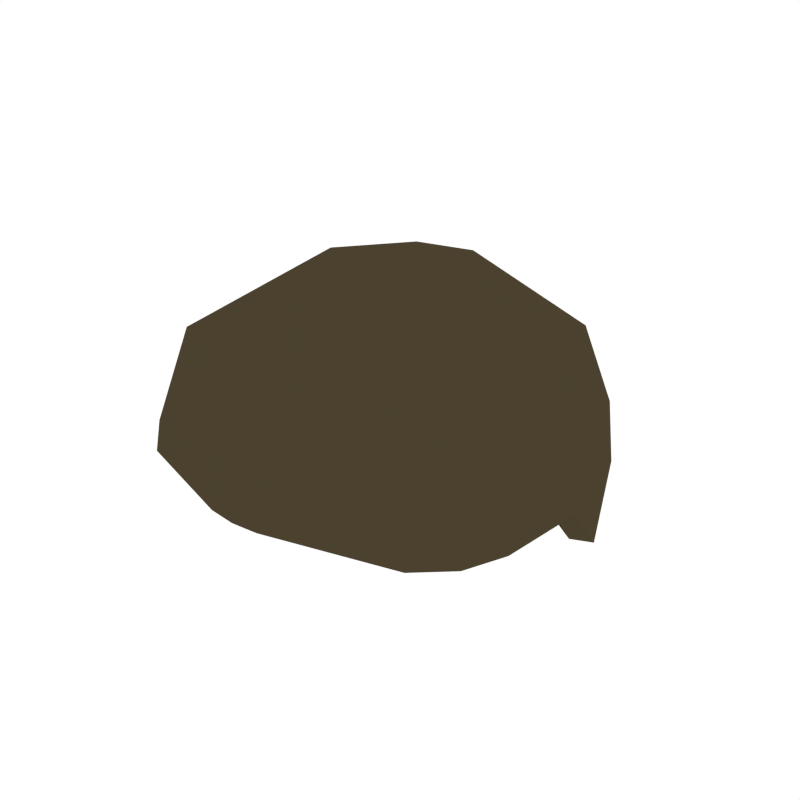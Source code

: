 # Source: Male_Hairstyle_4.blend  (saved by Blender 2.79.0; exported with 4.5.12 LTS)
import bpy
from mathutils import Matrix  # noqa: F401  (used for matrix-valued properties, if any)

bpy.ops.wm.read_factory_settings(use_empty=True)
scene = bpy.context.scene
scene.name = 'Scene'

# ---- collections
col_collection_1 = bpy.data.collections.new('Collection 1'); scene.collection.children.link(col_collection_1)

# ---- materials (node trees are filled in below, after node groups)
mat_hair = bpy.data.materials.new('Hair')
mat_hair.alpha_threshold = 0.0
mat_hair.diffuse_color = (0.06998, 0.05288, 0.02781, 1.0)
mat_hair.roughness = 0.5

# ---- material node trees

# ---- world
world_world = bpy.data.worlds.new('World'); scene.world = world_world
world_world.color = (1.0, 1.0, 1.0)
world_world.use_sun_shadow = False
world_world.sun_shadow_jitter_overblur = 0.0
world_world.cycles.sampling_method = 'NONE'
world_world.cycles.sample_map_resolution = 256

# ---- meshes
me_human_cylindermesh_004 = bpy.data.meshes.new('Human_CylinderMesh.004')
me_human_cylindermesh_004.from_pydata([(0.2137, 0.1491, -0.2032), (0.1996, 0.2027, -0.1061), (0.2363, -0.1826, -0.05508), (0.2407, 0.0434, -0.09482), (0.1991, 0.183, -0.008394), (0.2296, -0.1678, -0.007193), (0.2523, 0.04047, -0.001492), (0.174, 0.149, 0.102), (0.1916, -0.1763, 0.1068), (0.02922, -0.2236, 0.1148), (0.219, 0.02875, 0.1107), (0.1297, 0.01692, 0.1702), (0.2476, -0.03658, 0.0003152), (0.2305, -0.08305, -0.09194), (0.1934, -0.2304, -0.0003967), (0.02984, -0.2831, 0.009758), (0.201, -0.2339, -0.0451), (0.03646, -0.2884, -0.03823), (-0.2137, 0.1491, -0.2032), (-0.1996, 0.2027, -0.1061), (-0.2363, -0.1826, -0.05508), (-0.2407, 0.0434, -0.09482), (-0.1991, 0.183, -0.008394), (-0.2296, -0.1678, -0.007193), (-0.2523, 0.04047, -0.001492), (-0.174, 0.149, 0.102), (-0.1916, -0.1763, 0.1068), (-0.02922, -0.2236, 0.1148), (-0.219, 0.02875, 0.1107), (-0.1297, 0.01692, 0.1702), (0.0, 0.2817, -0.198), (0.0, 0.2912, -0.1143), (0.0, 0.2706, -0.01334), (0.0, -0.2261, 0.1147), (0.0, 0.2233, 0.09416), (0.0, 0.1483, 0.1603), (0.0, 0.03123, 0.2032), (0.0, -0.1537, 0.1781), (-0.2476, -0.03658, 0.0003152), (-0.2305, -0.08305, -0.09194), (-0.1934, -0.2304, -0.0003967), (-0.02984, -0.2831, 0.009758), (0.0, -0.2857, 0.009538), (-0.201, -0.2339, -0.0451), (-0.03646, -0.2884, -0.03823), (0.0, -0.2912, -0.03907), (0.1866, 0.1292, -0.1985), (0.175, 0.1793, -0.1049), (0.2038, -0.1732, -0.058), (0.207, 0.03894, -0.09255), (0.1743, 0.1609, -0.01555), (0.1973, -0.1589, -0.01255), (0.2187, 0.03618, -0.004901), (0.1543, 0.1301, 0.08168), (0.1705, -0.1604, 0.08548), (0.02391, -0.1975, 0.09375), (0.1917, 0.02518, 0.09063), (0.1166, 0.01444, 0.1389), (0.2139, -0.03347, -0.002706), (0.1967, -0.08092, -0.08887), (0.1733, -0.2046, -0.009869), (0.02391, -0.2512, -0.0004902), (0.1791, -0.2088, -0.05174), (0.02968, -0.2554, -0.04236), (-0.1866, 0.1292, -0.1985), (-0.175, 0.1793, -0.1049), (-0.2038, -0.1732, -0.058), (-0.207, 0.03894, -0.09255), (-0.1743, 0.1609, -0.01555), (-0.1973, -0.1589, -0.01255), (-0.2187, 0.03618, -0.004901), (-0.1543, 0.1301, 0.08168), (-0.1705, -0.1604, 0.08548), (-0.02391, -0.1975, 0.09375), (-0.1917, 0.02518, 0.09063), (-0.1166, 0.01444, 0.1389), (0.0, 0.2492, -0.188), (0.0, 0.2572, -0.1126), (0.0, 0.2381, -0.02318), (0.0, -0.1995, 0.09352), (0.0, 0.195, 0.07524), (0.0, 0.1313, 0.1309), (0.0, 0.02749, 0.1694), (0.0, -0.1405, 0.1468), (-0.2139, -0.03347, -0.002706), (-0.1967, -0.08092, -0.08887), (-0.1733, -0.2046, -0.009869), (-0.02391, -0.2512, -0.0004902), (0.0, -0.2532, -0.0007203), (-0.1791, -0.2088, -0.05174), (-0.02968, -0.2554, -0.04236), (0.0, -0.2574, -0.04259)], [], [(0, 1, 3), (0, 30, 31, 1), (2, 13, 12, 5), (3, 1, 4, 6), (1, 31, 32, 4), (6, 4, 7, 10), (5, 12, 10, 8), (4, 32, 34, 7), (10, 7, 11), (35, 7, 34), (36, 37, 8, 11), (8, 37, 9), (11, 8, 10), (11, 7, 35, 36), (9, 37, 33), (12, 13, 3, 6), (10, 12, 6), (8, 9, 15, 14), (9, 33, 42, 15), (8, 14, 5), (14, 15, 17, 16), (15, 42, 45, 17), (5, 14, 16, 2), (18, 21, 19), (18, 19, 31, 30), (20, 23, 38, 39), (21, 24, 22, 19), (19, 22, 32, 31), (24, 28, 25, 22), (23, 26, 28, 38), (22, 25, 34, 32), (28, 29, 25), (35, 34, 25), (36, 29, 26, 37), (26, 27, 37), (29, 28, 26), (29, 36, 35, 25), (27, 33, 37), (38, 24, 21, 39), (28, 24, 38), (26, 40, 41, 27), (27, 41, 42, 33), (26, 23, 40), (40, 43, 44, 41), (41, 44, 45, 42), (23, 20, 43, 40), (46, 49, 47), (46, 47, 77, 76), (48, 51, 58, 59), (49, 52, 50, 47), (47, 50, 78, 77), (52, 56, 53, 50), (51, 54, 56, 58), (50, 53, 80, 78), (56, 57, 53), (81, 80, 53), (82, 57, 54, 83), (54, 55, 83), (57, 56, 54), (57, 82, 81, 53), (55, 79, 83), (58, 52, 49, 59), (56, 52, 58), (54, 60, 61, 55), (55, 61, 88, 79), (54, 51, 60), (60, 62, 63, 61), (61, 63, 91, 88), (51, 48, 62, 60), (64, 65, 67), (64, 76, 77, 65), (66, 85, 84, 69), (67, 65, 68, 70), (65, 77, 78, 68), (70, 68, 71, 74), (69, 84, 74, 72), (68, 78, 80, 71), (74, 71, 75), (81, 71, 80), (82, 83, 72, 75), (72, 83, 73), (75, 72, 74), (75, 71, 81, 82), (73, 83, 79), (84, 85, 67, 70), (74, 84, 70), (72, 73, 87, 86), (73, 79, 88, 87), (72, 86, 69), (86, 87, 90, 89), (87, 88, 91, 90), (69, 86, 89, 66), (13, 2, 48, 59), (0, 3, 49, 46), (3, 13, 59, 49), (30, 0, 46, 76), (17, 45, 91, 63), (16, 17, 63, 62), (2, 16, 62, 48), (20, 39, 85, 66), (21, 18, 64, 67), (39, 21, 67, 85), (18, 30, 76, 64), (45, 44, 90, 91), (44, 43, 89, 90), (43, 20, 66, 89)])
_uv = me_human_cylindermesh_004.uv_layers.new(name='UVMap')
_uv.uv.foreach_set('vector', [0.4965, 0.866, 0.4965, 0.866, 0.4965, 0.8903, 0.4965, 0.8903, 0.4965, 0.866, 0.4965, 0.866, 0.4965, 0.8903, 0.4965, 0.8903, 0.4965, 0.8802, 0.4965, 0.8745, 0.4965, 0.8903, 0.4965, 0.8903, 0.4965, 0.866, 0.4965, 0.866, 0.4965, 0.8903, 0.4965, 0.8903, 0.4965, 0.866, 0.4965, 0.866, 0.4965, 0.8903, 0.4965, 0.8903, 0.4965, 0.866, 0.4965, 0.866, 0.4965, 0.8903, 0.4965, 0.8903, 0.4965, 0.8745, 0.4965, 0.866, 0.4965, 0.8903, 0.4965, 0.8903, 0.4965, 0.866, 0.4965, 0.866, 0.4965, 0.8903, 0.4965, 0.8903, 0.4965, 0.866, 0.4965, 0.8883, 0.4965, 0.8701, 0.4965, 0.866, 0.4965, 0.866, 0.4965, 0.8766, 0.4965, 0.887, 0.4722, 0.866, 0.4965, 0.8883, 0.4722, 0.866, 0.4965, 0.887, 0.4965, 0.866, 0.4965, 0.8883, 0.4722, 0.866, 0.4965, 0.8903, 0.4965, 0.8883, 0.4965, 0.866, 0.4965, 0.8701, 0.4965, 0.8766, 0.4965, 0.866, 0.4965, 0.887, 0.4965, 0.8903, 0.4965, 0.8745, 0.4965, 0.8802, 0.4965, 0.866, 0.4965, 0.866, 0.4965, 0.866, 0.4965, 0.8745, 0.4965, 0.866, 0.4722, 0.866, 0.4965, 0.866, 0.4965, 0.866, 0.4722, 0.866, 0.4965, 0.866, 0.4965, 0.8903, 0.4965, 0.8903, 0.4965, 0.866, 0.4722, 0.866, 0.4722, 0.866, 0.4965, 0.8903, 0.4722, 0.866, 0.4965, 0.866, 0.4965, 0.866, 0.4722, 0.866, 0.4965, 0.866, 0.4965, 0.8903, 0.4965, 0.8903, 0.4965, 0.866, 0.4965, 0.8903, 0.4722, 0.866, 0.4722, 0.866, 0.4965, 0.8903, 0.4965, 0.866, 0.4965, 0.8903, 0.4965, 0.866, 0.4965, 0.8903, 0.4965, 0.8903, 0.4965, 0.866, 0.4965, 0.866, 0.4965, 0.8903, 0.4965, 0.8903, 0.4965, 0.8745, 0.4965, 0.8802, 0.4965, 0.8903, 0.4965, 0.8903, 0.4965, 0.866, 0.4965, 0.866, 0.4965, 0.8903, 0.4965, 0.8903, 0.4965, 0.866, 0.4965, 0.866, 0.4965, 0.8903, 0.4965, 0.8903, 0.4965, 0.866, 0.4965, 0.866, 0.4965, 0.8903, 0.4965, 0.8903, 0.4965, 0.866, 0.4965, 0.8745, 0.4965, 0.8903, 0.4965, 0.8903, 0.4965, 0.866, 0.4965, 0.866, 0.4965, 0.8903, 0.4965, 0.8883, 0.4965, 0.866, 0.4965, 0.8701, 0.4965, 0.866, 0.4965, 0.866, 0.4965, 0.8766, 0.4965, 0.8883, 0.4722, 0.866, 0.4965, 0.887, 0.4722, 0.866, 0.4965, 0.866, 0.4965, 0.887, 0.4965, 0.8883, 0.4965, 0.8903, 0.4722, 0.866, 0.4965, 0.8883, 0.4965, 0.8766, 0.4965, 0.8701, 0.4965, 0.866, 0.4965, 0.866, 0.4965, 0.8903, 0.4965, 0.887, 0.4965, 0.8745, 0.4965, 0.866, 0.4965, 0.866, 0.4965, 0.8802, 0.4965, 0.866, 0.4965, 0.866, 0.4965, 0.8745, 0.4722, 0.866, 0.4722, 0.866, 0.4965, 0.866, 0.4965, 0.866, 0.4965, 0.866, 0.4965, 0.866, 0.4965, 0.8903, 0.4965, 0.8903, 0.4722, 0.866, 0.4965, 0.8903, 0.4722, 0.866, 0.4722, 0.866, 0.4722, 0.866, 0.4965, 0.866, 0.4965, 0.866, 0.4965, 0.866, 0.4965, 0.866, 0.4965, 0.8903, 0.4965, 0.8903, 0.4965, 0.8903, 0.4965, 0.8903, 0.4722, 0.866, 0.4722, 0.866, 0.4965, 0.866, 0.4965, 0.8903, 0.4965, 0.866, 0.4965, 0.8903, 0.4965, 0.8903, 0.4965, 0.866, 0.4965, 0.866, 0.4965, 0.8903, 0.4965, 0.8903, 0.4965, 0.8745, 0.4965, 0.8802, 0.4965, 0.8903, 0.4965, 0.8903, 0.4965, 0.866, 0.4965, 0.866, 0.4965, 0.8903, 0.4965, 0.8903, 0.4965, 0.866, 0.4965, 0.866, 0.4965, 0.8903, 0.4965, 0.8903, 0.4965, 0.866, 0.4965, 0.866, 0.4965, 0.8903, 0.4965, 0.8903, 0.4965, 0.866, 0.4965, 0.8745, 0.4965, 0.8903, 0.4965, 0.8903, 0.4965, 0.866, 0.4965, 0.866, 0.4965, 0.8903, 0.4965, 0.8883, 0.4965, 0.866, 0.4965, 0.8701, 0.4965, 0.866, 0.4965, 0.866, 0.4965, 0.8766, 0.4965, 0.8883, 0.4722, 0.866, 0.4965, 0.887, 0.4722, 0.866, 0.4965, 0.866, 0.4965, 0.887, 0.4965, 0.8883, 0.4965, 0.8903, 0.4722, 0.866, 0.4965, 0.8883, 0.4965, 0.8766, 0.4965, 0.8701, 0.4965, 0.866, 0.4965, 0.866, 0.4965, 0.8903, 0.4965, 0.887, 0.4965, 0.8745, 0.4965, 0.866, 0.4965, 0.866, 0.4965, 0.8802, 0.4965, 0.866, 0.4965, 0.866, 0.4965, 0.8745, 0.4722, 0.866, 0.4722, 0.866, 0.4965, 0.866, 0.4965, 0.866, 0.4965, 0.866, 0.4965, 0.866, 0.4965, 0.8903, 0.4965, 0.8903, 0.4722, 0.866, 0.4965, 0.8903, 0.4722, 0.866, 0.4722, 0.866, 0.4722, 0.866, 0.4965, 0.866, 0.4965, 0.866, 0.4965, 0.866, 0.4965, 0.866, 0.4965, 0.8903, 0.4965, 0.8903, 0.4965, 0.8903, 0.4965, 0.8903, 0.4722, 0.866, 0.4722, 0.866, 0.4965, 0.866, 0.4965, 0.866, 0.4965, 0.8903, 0.4965, 0.8903, 0.4965, 0.866, 0.4965, 0.866, 0.4965, 0.8903, 0.4965, 0.8903, 0.4965, 0.8802, 0.4965, 0.8745, 0.4965, 0.8903, 0.4965, 0.8903, 0.4965, 0.866, 0.4965, 0.866, 0.4965, 0.8903, 0.4965, 0.8903, 0.4965, 0.866, 0.4965, 0.866, 0.4965, 0.8903, 0.4965, 0.8903, 0.4965, 0.866, 0.4965, 0.866, 0.4965, 0.8903, 0.4965, 0.8903, 0.4965, 0.8745, 0.4965, 0.866, 0.4965, 0.8903, 0.4965, 0.8903, 0.4965, 0.866, 0.4965, 0.866, 0.4965, 0.8903, 0.4965, 0.8903, 0.4965, 0.866, 0.4965, 0.8883, 0.4965, 0.8701, 0.4965, 0.866, 0.4965, 0.866, 0.4965, 0.8766, 0.4965, 0.887, 0.4722, 0.866, 0.4965, 0.8883, 0.4722, 0.866, 0.4965, 0.887, 0.4965, 0.866, 0.4965, 0.8883, 0.4722, 0.866, 0.4965, 0.8903, 0.4965, 0.8883, 0.4965, 0.866, 0.4965, 0.8701, 0.4965, 0.8766, 0.4965, 0.866, 0.4965, 0.887, 0.4965, 0.8903, 0.4965, 0.8745, 0.4965, 0.8802, 0.4965, 0.866, 0.4965, 0.866, 0.4965, 0.866, 0.4965, 0.8745, 0.4965, 0.866, 0.4722, 0.866, 0.4965, 0.866, 0.4965, 0.866, 0.4722, 0.866, 0.4965, 0.866, 0.4965, 0.8903, 0.4965, 0.8903, 0.4965, 0.866, 0.4722, 0.866, 0.4722, 0.866, 0.4965, 0.8903, 0.4722, 0.866, 0.4965, 0.866, 0.4965, 0.866, 0.4722, 0.866, 0.4965, 0.866, 0.4965, 0.8903, 0.4965, 0.8903, 0.4965, 0.866, 0.4965, 0.8903, 0.4722, 0.866, 0.4722, 0.866, 0.4965, 0.8903, 0.4965, 0.8802, 0.4965, 0.8903, 0.4965, 0.8903, 0.4965, 0.8802, 0.4965, 0.866, 0.4965, 0.8903, 0.4965, 0.8903, 0.4965, 0.866, 0.4965, 0.866, 0.4965, 0.8802, 0.4965, 0.8802, 0.4965, 0.866, 0.4965, 0.866, 0.4965, 0.8903, 0.4965, 0.8903, 0.4965, 0.866, 0.4965, 0.866, 0.4965, 0.8903, 0.4965, 0.8903, 0.4965, 0.866, 0.4722, 0.866, 0.4965, 0.866, 0.4965, 0.866, 0.4722, 0.866, 0.4965, 0.8903, 0.4722, 0.866, 0.4722, 0.866, 0.4965, 0.8903, 0.4965, 0.8903, 0.4965, 0.8802, 0.4965, 0.8802, 0.4965, 0.8903, 0.4965, 0.8903, 0.4965, 0.866, 0.4965, 0.866, 0.4965, 0.8903, 0.4965, 0.8802, 0.4965, 0.866, 0.4965, 0.866, 0.4965, 0.8802, 0.4965, 0.8903, 0.4965, 0.866, 0.4965, 0.866, 0.4965, 0.8903, 0.4965, 0.8903, 0.4965, 0.866, 0.4965, 0.866, 0.4965, 0.8903, 0.4965, 0.866, 0.4722, 0.866, 0.4722, 0.866, 0.4965, 0.866, 0.4722, 0.866, 0.4965, 0.8903, 0.4965, 0.8903, 0.4722, 0.866])
me_human_cylindermesh_004.materials.append(mat_hair)
me_human_cylindermesh_004.use_remesh_preserve_volume = False
me_human_cylindermesh_004.use_remesh_preserve_attributes = False
me_human_cylindermesh_004.use_mirror_vertex_groups = False
me_human_cylindermesh_004.update()

# ---- objects
ob_male_hairstyle_4 = bpy.data.objects.new('Male_Hairstyle_4', me_human_cylindermesh_004)

# ---- transforms, parenting, visibility, modifiers, constraints
ob_male_hairstyle_4.location = (-0.008641, 1.106e-10, -0.000823)
ob_male_hairstyle_4.lineart.crease_threshold = 0.0
_vg = ob_male_hairstyle_4.vertex_groups.new(name='Abdomen')
_vg = ob_male_hairstyle_4.vertex_groups.new(name='Torso')
_vg = ob_male_hairstyle_4.vertex_groups.new(name='Shoulder.L')
_vg = ob_male_hairstyle_4.vertex_groups.new(name='UpperArm.L')
_vg = ob_male_hairstyle_4.vertex_groups.new(name='LowerArm.L')
_vg = ob_male_hairstyle_4.vertex_groups.new(name='Palm.L')
_vg = ob_male_hairstyle_4.vertex_groups.new(name='MiddleHand.L')
_vg = ob_male_hairstyle_4.vertex_groups.new(name='Fingers.L')
_vg = ob_male_hairstyle_4.vertex_groups.new(name='Thumb.R')
_vg = ob_male_hairstyle_4.vertex_groups.new(name='Thumb2.R')
_vg = ob_male_hairstyle_4.vertex_groups.new(name='Shoulder.R')
_vg = ob_male_hairstyle_4.vertex_groups.new(name='UpperArm.R')
_vg = ob_male_hairstyle_4.vertex_groups.new(name='LowerArm.R')
_vg = ob_male_hairstyle_4.vertex_groups.new(name='Palm.R')
_vg = ob_male_hairstyle_4.vertex_groups.new(name='MiddleHand.R')
_vg = ob_male_hairstyle_4.vertex_groups.new(name='Fingers.R')
_vg = ob_male_hairstyle_4.vertex_groups.new(name='Thumb.L')
_vg = ob_male_hairstyle_4.vertex_groups.new(name='Thumb2.L')
_vg = ob_male_hairstyle_4.vertex_groups.new(name='UpperLeg.L')
_vg = ob_male_hairstyle_4.vertex_groups.new(name='LowerLeg.L')
_vg = ob_male_hairstyle_4.vertex_groups.new(name='UpperLeg.R')
_vg = ob_male_hairstyle_4.vertex_groups.new(name='LowerLeg.R')
_vg = ob_male_hairstyle_4.vertex_groups.new(name='PoleTarget.L')
_vg = ob_male_hairstyle_4.vertex_groups.new(name='Foot.R')
_vg = ob_male_hairstyle_4.vertex_groups.new(name='PoleTarget.R')

# ---- collection membership
col_collection_1.objects.link(ob_male_hairstyle_4)

# ---- scene / render settings (as saved in the file)
scene.frame_start = 1; scene.frame_end = 250; scene.frame_set(0)
scene.render.engine = 'CYCLES'
scene.render.resolution_x = 1000
scene.render.resolution_y = 1000
scene.render.dither_intensity = 0.0
scene.cycles.samples = 200
scene.cycles.sampling_pattern = 'TABULATED_SOBOL'
scene.cycles.light_sampling_threshold = 0.0
scene.cycles.use_adaptive_sampling = False
scene.cycles.use_light_tree = False
scene.cycles.caustics_reflective = False
scene.cycles.caustics_refractive = False
scene.cycles.blur_glossy = 0.0
scene.cycles.max_bounces = 2
scene.cycles.pixel_filter_type = 'GAUSSIAN'
scene.cycles.sample_clamp_indirect = 0.0
scene.view_settings.view_transform = 'Standard'
bpy.context.view_layer.update()

# ---- added for rendering (the .blend has no active camera): camera
cam_auto = bpy.data.cameras.new('AutoCamera')
cam_auto.lens = 50.0
cam_auto.sensor_width = 36.0
cam_auto.clip_end = 1000.0
ob_auto_camera = bpy.data.objects.new('AutoCamera', cam_auto)
scene.collection.objects.link(ob_auto_camera)
ob_auto_camera.location = (0.797428, -0.967283, 0.644032)
ob_auto_camera.rotation_euler = (1.09748, -7.21219e-08, 0.694738)
scene.camera = ob_auto_camera
bpy.context.view_layer.update()
